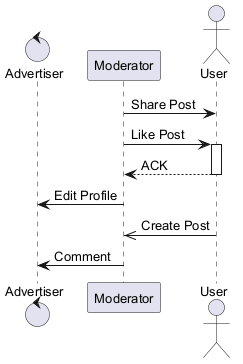

The diagram above was rendered by PlantUML. Its source (embedded in the PNG):
@startuml
skinparam backgroundColor #FFFFFF
skinparam classBackgroundColor #F3E5F5
skinparam classBorderColor #6A1B9A
skinparam defaultFontSize 13
control "Advertiser" as A
participant "Moderator" as M
actor "User" as U
M -> U : Share Post
M -> U : Like Post
activate U
U --> M : ACK
deactivate U
M -> A : Edit Profile
U ->> M : Create Post
M -> A : Comment
@enduml